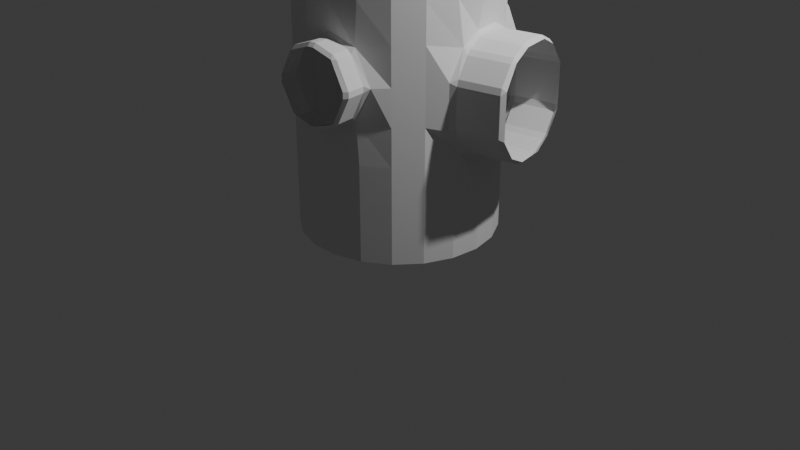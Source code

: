 # Source: Circle_Cylinder.blend  (saved by Blender 4.5.91; exported with 4.5.12 LTS)
import bpy
from mathutils import Matrix  # noqa: F401  (used for matrix-valued properties, if any)

bpy.ops.wm.read_factory_settings(use_empty=True)
scene = bpy.context.scene
scene.name = 'Scene'

# ---- collections
col_setup = bpy.data.collections.new('setup'); scene.collection.children.link(col_setup)
col_scene = bpy.data.collections.new('scene'); scene.collection.children.link(col_scene)

# ---- world
world_world = bpy.data.worlds.new('World'); scene.world = world_world
world_world.use_nodes = True; world_world.node_tree.nodes.clear()
_N = world_world.node_tree.nodes; _L = world_world.node_tree.links
n0 = _N.new('ShaderNodeOutputWorld'); n0.name = 'World Output'; n0.location = (200, 100)
n1 = _N.new('ShaderNodeBackground'); n1.name = 'Background'; n1.location = (-200, 100)
n1.inputs[0].default_value = (0.05088, 0.05088, 0.05088, 1.0)
_L.new(n1.outputs[0], n0.inputs[0])
n0.is_active_output = True
world_world.color = (0.05088, 0.05088, 0.05088)
world_world.sun_shadow_jitter_overblur = 0.0

# ---- cameras
cam_camera = bpy.data.cameras.new('Camera')
cam_camera.clip_end = 100.0
cam_camera.ortho_scale = 7.314

# ---- lights
light_light = bpy.data.lights.new('Light', 'POINT')
light_light.energy = 1000.0
light_light.shadow_soft_size = 0.1

# ---- meshes
me_cylinder = bpy.data.meshes.new('Cylinder')
me_cylinder.from_pydata([(0.0, 1.0, -1.5), (0.0, 1.0, 1.5), (0.2948, 0.9556, -1.5), (0.2948, 0.9556, 1.5), (0.5633, 0.8262, -1.5), (0.5633, 0.8262, 1.5), (0.7818, 0.6235, -1.5), (0.7818, 0.6235, 1.5), (0.9309, 0.3653, -1.5), (0.9309, 0.3653, 1.5), (0.9972, 0.07473, -1.5), (0.9972, 0.07473, 1.5), (0.9749, -0.2225, -1.5), (0.9749, -0.2225, 1.5), (0.866, -0.5, -1.5), (0.866, -0.5, 1.5), (0.6802, -0.7331, -1.5), (0.6802, -0.7331, 1.5), (0.4339, -0.901, -1.5), (0.4339, -0.901, 1.5), (0.149, -0.9888, -1.5), (0.149, -0.9888, 1.5), (-0.149, -0.9888, -1.5), (-0.149, -0.9888, 1.5), (-0.4339, -0.901, -1.5), (-0.4339, -0.901, 1.5), (-0.6802, -0.7331, -1.5), (-0.6802, -0.7331, 1.5), (-0.866, -0.5, -1.5), (-0.866, -0.5, 1.5), (-0.9749, -0.2225, -1.5), (-0.9749, -0.2225, 1.5), (-0.9972, 0.07473, -1.5), (-0.9972, 0.07473, 1.5), (-0.9309, 0.3653, -1.5), (-0.9309, 0.3653, 1.5), (-0.7818, 0.6235, -1.5), (-0.7818, 0.6235, 1.5), (-0.5633, 0.8262, -1.5), (-0.5633, 0.8262, 1.5), (-0.2948, 0.9556, -1.5), (-0.2948, 0.9556, 1.5), (0.0, 1.0, -0.8953), (0.0, 1.0, -0.5203), (0.0, 1.0, 0.9797), (0.0, 1.0, 1.355), (0.2948, 0.9556, 1.355), (0.2948, 0.9556, 0.9797), (0.2948, 0.9556, -0.5203), (0.2948, 0.9556, -0.8953), (0.5633, 0.8262, 1.355), (0.5633, 0.8262, 0.9797), (0.5633, 0.8262, 0.6047), (0.5633, 0.8262, 0.2297), (0.5633, 0.8262, -0.1453), (0.5633, 0.8262, -0.5203), (0.5633, 0.8262, -0.8953), (0.7818, 0.6235, 1.355), (0.7818, 0.6235, 0.9797), (0.7818, 0.6235, -0.8953), (0.9309, 0.3653, 1.355), (0.9309, 0.3653, 0.9797), (0.9309, 0.3653, -0.8953), (0.9972, 0.07473, 1.355), (0.9972, 0.07473, 0.9797), (0.9972, 0.07473, -0.8953), (0.9749, -0.2225, 1.355), (0.9749, -0.2225, 0.9797), (0.9749, -0.2225, -0.8953), (0.866, -0.5, 1.355), (0.866, -0.5, 0.9797), (0.866, -0.5, 0.6047), (0.866, -0.5, 0.2297), (0.866, -0.5, -0.1453), (0.866, -0.5, -0.5203), (0.866, -0.5, -0.8953), (0.6802, -0.7331, 1.355), (0.6802, -0.7331, 0.9797), (0.6802, -0.7331, 0.6047), (0.6802, -0.7331, 0.2297), (0.6802, -0.7331, -0.1453), (0.6802, -0.7331, -0.5203), (0.6802, -0.7331, -0.8953), (0.4339, -0.901, 1.355), (0.4339, -0.901, 0.9797), (0.4339, -0.901, -0.5203), (0.4339, -0.901, -0.8953), (0.149, -0.9888, 1.355), (0.149, -0.9888, 0.9797), (0.149, -0.9888, -0.5203), (0.149, -0.9888, -0.8953), (-0.149, -0.9888, 1.355), (-0.149, -0.9888, 0.9797), (-0.149, -0.9888, -0.5203), (-0.149, -0.9888, -0.8953), (-0.4339, -0.901, 1.355), (-0.4339, -0.901, 0.9797), (-0.4339, -0.901, 0.6047), (-0.4339, -0.901, 0.2297), (-0.4339, -0.901, -0.1453), (-0.4339, -0.901, -0.5203), (-0.4339, -0.901, -0.8953), (-0.6802, -0.7331, 1.355), (-0.6802, -0.7331, 0.9797), (-0.6802, -0.7331, 0.6047), (-0.6802, -0.7331, 0.2297), (-0.6802, -0.7331, -0.1453), (-0.6802, -0.7331, -0.5203), (-0.6802, -0.7331, -0.8953), (-0.866, -0.5, 1.355), (-0.866, -0.5, 0.9797), (-0.866, -0.5, 0.6047), (-0.866, -0.5, 0.2297), (-0.866, -0.5, -0.1453), (-0.866, -0.5, -0.5203), (-0.866, -0.5, -0.8953), (-0.9749, -0.2225, 1.355), (-0.9749, -0.2225, 0.9797), (-0.9749, -0.2225, 0.6047), (-0.9749, -0.2225, 0.2297), (-0.9749, -0.2225, -0.1453), (-0.9749, -0.2225, -0.5203), (-0.9749, -0.2225, -0.8953), (-0.9972, 0.07473, 1.355), (-0.9972, 0.07473, 0.9797), (-0.9972, 0.07473, 0.6047), (-0.9972, 0.07473, 0.2297), (-0.9972, 0.07473, -0.1453), (-0.9972, 0.07473, -0.5203), (-0.9972, 0.07473, -0.8953), (-0.9309, 0.3653, 1.355), (-0.9309, 0.3653, 0.9797), (-0.9309, 0.3653, 0.6047), (-0.9309, 0.3653, 0.2297), (-0.9309, 0.3653, -0.1453), (-0.9309, 0.3653, -0.5203), (-0.9309, 0.3653, -0.8953), (-0.7818, 0.6235, 1.355), (-0.7818, 0.6235, 0.9797), (-0.7818, 0.6235, 0.6047), (-0.7818, 0.6235, 0.2297), (-0.7818, 0.6235, -0.1453), (-0.7818, 0.6235, -0.5203), (-0.7818, 0.6235, -0.8953), (-0.5633, 0.8262, 1.355), (-0.5633, 0.8262, 0.9797), (-0.5633, 0.8262, 0.6047), (-0.5633, 0.8262, 0.2297), (-0.5633, 0.8262, -0.1453), (-0.5633, 0.8262, -0.5203), (-0.5633, 0.8262, -0.8953), (-0.2948, 0.9556, 1.355), (-0.2948, 0.9556, 0.9797), (-0.2948, 0.9556, -0.5203), (-0.2948, 0.9556, -0.8953), (0.8173, 0.5675, 0.5388), (0.8665, 0.5354, 0.5229), (0.8552, 0.5849, 0.4815), (0.8242, 0.7209, 0.3022), (0.8196, 0.741, 0.2419), (0.7532, 0.7474, 0.2687), (0.8196, 0.741, -0.1575), (0.8242, 0.7209, -0.2177), (0.7532, 0.7474, -0.1843), (0.8552, 0.5849, -0.3971), (0.8665, 0.5354, -0.4385), (0.8173, 0.5675, -0.4544), (0.9137, 0.3286, 0.6109), (0.8995, 0.3908, 0.596), (0.8789, 0.355, 0.6465), (0.8995, 0.3908, -0.5116), (0.9137, 0.3286, -0.5265), (0.8789, 0.355, -0.5621), (0.98, 0.03816, 0.596), (0.9658, 0.1004, 0.6109), (0.9459, 0.06151, 0.6465), (0.98, 0.03816, -0.5116), (0.9459, 0.06151, -0.5621), (0.9658, 0.1004, -0.5265), (1.013, -0.1064, 0.5229), (0.9826, -0.1567, 0.5388), (1.024, -0.156, 0.4815), (1.06, -0.312, 0.2419), (1.055, -0.2919, 0.3022), (1.003, -0.3466, 0.2687), (1.055, -0.2919, -0.2177), (1.06, -0.312, -0.1575), (1.003, -0.3466, -0.1843), (1.013, -0.1064, -0.4385), (1.024, -0.156, -0.3971), (0.9826, -0.1567, -0.4544), (1.285, 0.6308, 0.5229), (1.315, 0.6483, 0.4817), (1.273, 0.6804, 0.4815), (1.238, 0.8364, 0.2419), (1.242, 0.8163, 0.3022), (1.284, 0.8096, 0.2713), (1.242, 0.8163, -0.2177), (1.238, 0.8364, -0.1575), (1.284, 0.8096, -0.1869), (1.285, 0.6308, -0.4385), (1.273, 0.6804, -0.3971), (1.315, 0.6483, -0.3973), (1.317, 0.4862, 0.596), (1.332, 0.424, 0.6109), (1.362, 0.4654, 0.5754), (1.317, 0.4862, -0.5116), (1.362, 0.4654, -0.491), (1.332, 0.424, -0.5265), (1.384, 0.1958, 0.6109), (1.398, 0.1336, 0.596), (1.429, 0.1718, 0.5754), (1.384, 0.1958, -0.5265), (1.429, 0.1718, -0.491), (1.398, 0.1336, -0.5116), (1.431, -0.01099, 0.5229), (1.442, -0.06056, 0.4815), (1.466, -0.01352, 0.4817), (1.478, -0.2166, 0.2419), (1.508, -0.1725, 0.2713), (1.473, -0.1965, 0.3022), (1.473, -0.1965, -0.2177), (1.508, -0.1725, -0.1869), (1.478, -0.2166, -0.1575), (1.431, -0.01099, -0.4385), (1.466, -0.01352, -0.3973), (1.442, -0.06056, -0.3971), (-0.0455, 1.015, -0.1605), (0.0455, 1.015, -0.1605), (-3.331e-09, 0.9716, -0.2269), (0.0455, 1.015, 0.6199), (-0.0455, 1.015, 0.6199), (-3.331e-09, 0.9716, 0.6863), (0.2719, 1.015, 0.5055), (0.2054, 1.015, 0.5646), (0.2787, 0.9542, 0.5899), (0.3849, 1.015, 0.273), (0.4439, 0.9328, 0.2297), (0.3849, 1.015, 0.1864), (0.2719, 1.015, -0.04614), (0.2787, 0.9542, -0.1305), (0.2054, 1.015, -0.1052), (-0.2054, 1.015, 0.5646), (-0.2719, 1.015, 0.5055), (-0.2787, 0.9542, 0.5899), (-0.3849, 1.015, 0.273), (-0.3849, 1.015, 0.1864), (-0.4439, 0.9328, 0.2297), (-0.2719, 1.015, -0.04614), (-0.2054, 1.015, -0.1052), (-0.2787, 0.9542, -0.1305), (0.0455, 1.228, -0.1605), (-0.0455, 1.228, -0.1605), (-0.0455, 1.228, 0.6199), (0.0455, 1.228, 0.6199), (0.2054, 1.228, 0.5646), (0.2719, 1.228, 0.5055), (0.3849, 1.228, 0.273), (0.3849, 1.228, 0.1864), (0.2719, 1.228, -0.04614), (0.2054, 1.228, -0.1052), (-0.2719, 1.228, 0.5055), (-0.2054, 1.228, 0.5646), (-0.3849, 1.228, 0.1864), (-0.3849, 1.228, 0.273), (-0.2054, 1.228, -0.1052), (-0.2719, 1.228, -0.04614), (0.4094, -0.9074, 0.5764), (0.3668, -0.955, 0.5594), (0.4109, -0.9483, 0.5198), (0.5363, -0.9294, 0.2588), (0.5363, -0.9294, 0.2006), (0.5673, -0.8691, 0.2297), (0.4109, -0.9483, -0.06039), (0.3668, -0.955, -0.1), (0.4094, -0.9074, -0.117), (0.1187, -0.9924, 0.6251), (0.1791, -0.9833, 0.6251), (0.1446, -0.9591, 0.6696), (0.1791, -0.9833, -0.1657), (0.1187, -0.9924, -0.1657), (0.1446, -0.9591, -0.2102), (-0.1131, -1.027, 0.5198), (-0.06897, -1.021, 0.5594), (-0.1237, -0.9878, 0.5764), (-0.2385, -1.046, 0.2588), (-0.2859, -0.9977, 0.2297), (-0.2385, -1.046, 0.2006), (-0.1131, -1.027, -0.06039), (-0.1237, -0.9878, -0.117), (-0.06897, -1.021, -0.1), (0.3951, -1.143, 0.5594), (0.4072, -1.174, 0.5227), (0.4393, -1.137, 0.5198), (0.5647, -1.118, 0.2588), (0.5331, -1.158, 0.262), (0.5331, -1.158, 0.1974), (0.5647, -1.118, 0.2006), (0.3951, -1.143, -0.1), (0.4393, -1.137, -0.06039), (0.4072, -1.174, -0.06329), (0.2075, -1.172, 0.6251), (0.1471, -1.181, 0.6251), (0.1506, -1.216, 0.5904), (0.2144, -1.206, 0.5904), (0.2075, -1.172, -0.1657), (0.2144, -1.206, -0.131), (0.1506, -1.216, -0.131), (0.1471, -1.181, -0.1657), (-0.08472, -1.216, 0.5198), (-0.043, -1.242, 0.5227), (-0.04058, -1.209, 0.5594), (-0.2101, -1.235, 0.2588), (-0.2101, -1.235, 0.2006), (-0.168, -1.264, 0.1974), (-0.168, -1.264, 0.262), (-0.08472, -1.216, -0.06039), (-0.04058, -1.209, -0.1), (-0.043, -1.242, -0.06329)], [], [(45, 1, 3, 46), (46, 3, 5, 50), (50, 5, 7, 57), (57, 7, 9, 60), (60, 9, 11, 63), (63, 11, 13, 66), (66, 13, 15, 69), (69, 15, 17, 76), (76, 17, 19, 83), (83, 19, 21, 87), (87, 21, 23, 91), (91, 23, 25, 95), (95, 25, 27, 102), (102, 27, 29, 109), (109, 29, 31, 116), (116, 31, 33, 123), (123, 33, 35, 130), (130, 35, 37, 137), (137, 37, 39, 144), (3, 1, 41, 39, 37, 35, 33, 31, 29, 27, 25, 23, 21, 19, 17, 15, 13, 11, 9, 7, 5), (144, 39, 41, 151), (151, 41, 1, 45), (0, 2, 4, 6, 8, 10, 12, 14, 16, 18, 20, 22, 24, 26, 28, 30, 32, 34, 36, 38, 40), (40, 154, 42, 0), (154, 153, 43, 42), (152, 151, 45, 44), (38, 150, 154, 40), (150, 149, 153, 154), (145, 144, 151, 152), (36, 143, 150, 38), (143, 142, 149, 150), (142, 141, 148, 149), (141, 140, 147, 148), (140, 139, 146, 147), (139, 138, 145, 146), (138, 137, 144, 145), (34, 136, 143, 36), (136, 135, 142, 143), (135, 134, 141, 142), (134, 133, 140, 141), (133, 132, 139, 140), (132, 131, 138, 139), (131, 130, 137, 138), (32, 129, 136, 34), (129, 128, 135, 136), (128, 127, 134, 135), (127, 126, 133, 134), (126, 125, 132, 133), (125, 124, 131, 132), (124, 123, 130, 131), (30, 122, 129, 32), (122, 121, 128, 129), (121, 120, 127, 128), (120, 119, 126, 127), (119, 118, 125, 126), (118, 117, 124, 125), (117, 116, 123, 124), (28, 115, 122, 30), (115, 114, 121, 122), (114, 113, 120, 121), (113, 112, 119, 120), (112, 111, 118, 119), (111, 110, 117, 118), (110, 109, 116, 117), (26, 108, 115, 28), (108, 107, 114, 115), (107, 106, 113, 114), (106, 105, 112, 113), (105, 104, 111, 112), (104, 103, 110, 111), (103, 102, 109, 110), (24, 101, 108, 26), (101, 100, 107, 108), (100, 99, 106, 107), (99, 98, 105, 106), (98, 97, 104, 105), (97, 96, 103, 104), (96, 95, 102, 103), (22, 94, 101, 24), (94, 93, 100, 101), (92, 91, 95, 96), (20, 90, 94, 22), (90, 89, 93, 94), (88, 87, 91, 92), (18, 86, 90, 20), (86, 85, 89, 90), (84, 83, 87, 88), (16, 82, 86, 18), (82, 81, 85, 86), (77, 76, 83, 84), (14, 75, 82, 16), (75, 74, 81, 82), (74, 73, 80, 81), (73, 72, 79, 80), (72, 71, 78, 79), (71, 70, 77, 78), (70, 69, 76, 77), (12, 68, 75, 14), (67, 66, 69, 70), (10, 65, 68, 12), (64, 63, 66, 67), (8, 62, 65, 10), (61, 60, 63, 64), (6, 59, 62, 8), (58, 57, 60, 61), (4, 56, 59, 6), (51, 50, 57, 58), (2, 49, 56, 4), (49, 48, 55, 56), (47, 46, 50, 51), (0, 42, 49, 2), (42, 43, 48, 49), (44, 45, 46, 47), (155, 156, 157), (158, 159, 160), (161, 162, 163), (164, 165, 166), (167, 168, 169), (170, 171, 172), (173, 174, 175), (176, 177, 178), (179, 180, 181), (182, 183, 184), (185, 186, 187), (188, 189, 190), (191, 192, 193), (194, 195, 196), (197, 198, 199), (200, 201, 202), (203, 204, 205), (206, 207, 208), (209, 210, 211), (212, 213, 214), (215, 216, 217), (218, 219, 220), (221, 222, 223), (224, 225, 226), (157, 158, 160, 155), (159, 161, 163, 160), (162, 164, 166, 163), (215, 179, 181, 216), (220, 183, 182, 218), (185, 221, 223, 186), (164, 201, 200, 165), (170, 206, 208, 171), (226, 189, 188, 224), (180, 184, 183, 181), (184, 187, 186, 182), (187, 190, 189, 185), (176, 188, 190, 177), (178, 212, 214, 176), (193, 157, 156, 191), (175, 180, 179, 173), (171, 178, 177, 172), (197, 162, 161, 198), (158, 195, 194, 159), (169, 175, 174, 167), (165, 170, 172, 166), (203, 168, 167, 204), (173, 210, 209, 174), (155, 169, 168, 156), (192, 196, 195, 193), (196, 199, 198, 194), (199, 202, 201, 197), (216, 220, 219, 217), (218, 223, 222, 219), (221, 226, 225, 222), (213, 225, 224, 214), (210, 215, 217, 211), (207, 213, 212, 208), (204, 209, 211, 205), (202, 207, 206, 200), (191, 203, 205, 192), (52, 51, 58, 155), (155, 58, 61, 169), (53, 52, 155, 160), (158, 157, 193, 195), (156, 168, 203, 191), (54, 53, 160, 163), (161, 159, 194, 198), (55, 54, 163, 166), (164, 162, 197, 201), (56, 55, 166, 59), (170, 165, 200, 206), (59, 166, 172, 62), (169, 61, 64, 175), (167, 174, 209, 204), (178, 171, 208, 212), (62, 172, 177, 65), (175, 64, 67, 180), (173, 179, 215, 210), (65, 177, 190, 68), (188, 176, 214, 224), (180, 67, 70, 71), (181, 183, 220, 216), (184, 180, 71, 72), (182, 186, 223, 218), (187, 184, 72, 73), (185, 189, 226, 221), (190, 187, 73, 74), (68, 190, 74, 75), (227, 228, 229), (230, 231, 232), (233, 234, 235), (236, 237, 238), (239, 240, 241), (242, 243, 244), (245, 246, 247), (248, 249, 250), (261, 243, 242, 262), (230, 254, 253, 231), (235, 237, 236, 233), (237, 240, 239, 238), (243, 245, 247, 244), (246, 248, 250, 247), (249, 227, 229, 250), (265, 249, 248, 266), (244, 232, 231, 242), (228, 241, 240, 229), (245, 264, 263, 246), (232, 235, 234, 230), (238, 258, 257, 236), (255, 234, 233, 256), (251, 228, 227, 252), (241, 260, 259, 239), (43, 229, 240, 48), (241, 228, 251, 260), (153, 250, 229, 43), (227, 249, 265, 252), (230, 234, 255, 254), (242, 231, 253, 262), (232, 44, 47, 235), (244, 152, 44, 232), (235, 47, 51, 52), (233, 236, 257, 256), (237, 235, 52, 53), (238, 239, 259, 258), (240, 237, 53, 54), (48, 240, 54, 55), (245, 243, 261, 264), (147, 146, 244, 247), (146, 145, 152, 244), (148, 147, 247, 250), (248, 246, 263, 266), (149, 148, 250, 153), (267, 268, 269), (270, 271, 272), (273, 274, 275), (276, 277, 278), (279, 280, 281), (282, 283, 284), (285, 286, 287), (288, 289, 290), (291, 292, 293), (294, 295, 296, 297), (298, 299, 300), (301, 302, 303, 304), (305, 306, 307, 308), (309, 310, 311), (312, 313, 314, 315), (316, 317, 318), (269, 270, 272, 267), (271, 273, 275, 272), (308, 280, 279, 305), (273, 299, 298, 274), (284, 286, 285, 282), (286, 289, 288, 287), (280, 290, 289, 281), (293, 269, 268, 291), (278, 284, 283, 276), (274, 279, 281, 275), (276, 302, 301, 277), (267, 278, 277, 268), (292, 295, 294, 293), (296, 300, 299, 297), (309, 312, 315, 310), (313, 316, 318, 314), (307, 318, 317, 308), (302, 311, 310, 303), (300, 306, 305, 298), (291, 301, 304, 292), (287, 313, 312, 285), (311, 283, 282, 309), (270, 294, 297, 271), (290, 317, 316, 288), (78, 77, 84, 267), (267, 84, 88, 278), (79, 78, 267, 272), (270, 269, 293, 294), (268, 277, 301, 291), (80, 79, 272, 275), (273, 271, 297, 299), (81, 80, 275, 85), (279, 274, 298, 305), (85, 275, 281, 89), (278, 88, 92, 284), (276, 283, 311, 302), (290, 280, 308, 317), (89, 281, 289, 93), (284, 92, 96, 97), (282, 285, 312, 309), (286, 284, 97, 98), (287, 288, 316, 313), (289, 286, 98, 99), (93, 289, 99, 100)])
_uv = me_cylinder.uv_layers.new(name='UVMap')
_uv.uv.foreach_set('vector', [1.0, 0.9758, 1.0, 1.0, 0.9524, 1.0, 0.9524, 0.9758, 0.9524, 0.9758, 0.9524, 1.0, 0.9048, 1.0, 0.9048, 0.9758, 0.9048, 0.9758, 0.9048, 1.0, 0.8571, 1.0, 0.8571, 0.9758, 0.8571, 0.9758, 0.8571, 1.0, 0.8095, 1.0, 0.8095, 0.9758, 0.8095, 0.9758, 0.8095, 1.0, 0.7619, 1.0, 0.7619, 0.9758, 0.7619, 0.9758, 0.7619, 1.0, 0.7143, 1.0, 0.7143, 0.9758, 0.7143, 0.9758, 0.7143, 1.0, 0.6667, 1.0, 0.6667, 0.9758, 0.6667, 0.9758, 0.6667, 1.0, 0.619, 1.0, 0.619, 0.9758, 0.619, 0.9758, 0.619, 1.0, 0.5714, 1.0, 0.5714, 0.9758, 0.5714, 0.9758, 0.5714, 1.0, 0.5238, 1.0, 0.5238, 0.9758, 0.5238, 0.9758, 0.5238, 1.0, 0.4762, 1.0, 0.4762, 0.9758, 0.4762, 0.9758, 0.4762, 1.0, 0.4286, 1.0, 0.4286, 0.9758, 0.4286, 0.9758, 0.4286, 1.0, 0.381, 1.0, 0.381, 0.9758, 0.381, 0.9758, 0.381, 1.0, 0.3333, 1.0, 0.3333, 0.9758, 0.3333, 0.9758, 0.3333, 1.0, 0.2857, 1.0, 0.2857, 0.9758, 0.2857, 0.9758, 0.2857, 1.0, 0.2381, 1.0, 0.2381, 0.9758, 0.2381, 0.9758, 0.2381, 1.0, 0.1905, 1.0, 0.1905, 0.9758, 0.1905, 0.9758, 0.1905, 1.0, 0.1429, 1.0, 0.1429, 0.9758, 0.1429, 0.9758, 0.1429, 1.0, 0.09524, 1.0, 0.09524, 0.9758, 0.3207, 0.4793, 0.25, 0.49, 0.1793, 0.4793, 0.1148, 0.4483, 0.06236, 0.3996, 0.02659, 0.3377, 0.01067, 0.2679, 0.01602, 0.1966, 0.04215, 0.13, 0.08676, 0.07407, 0.1459, 0.03377, 0.2142, 0.01268, 0.2858, 0.01268, 0.3541, 0.03377, 0.4132, 0.07407, 0.4578, 0.13, 0.484, 0.1966, 0.4893, 0.2679, 0.4734, 0.3377, 0.4376, 0.3996, 0.3852, 0.4483, 0.09524, 0.9758, 0.09524, 1.0, 0.04762, 1.0, 0.04762, 0.9758, 0.04762, 0.9758, 0.04762, 1.0, 5.215e-08, 1.0, 5.215e-08, 0.9758, 0.75, 0.49, 0.8207, 0.4793, 0.8852, 0.4483, 0.9376, 0.3996, 0.9734, 0.3377, 0.9893, 0.2679, 0.984, 0.1966, 0.9578, 0.13, 0.9132, 0.07407, 0.8541, 0.03377, 0.7858, 0.01268, 0.7142, 0.01268, 0.6459, 0.03377, 0.5868, 0.07407, 0.5422, 0.13, 0.516, 0.1966, 0.5107, 0.2679, 0.5266, 0.3377, 0.5624, 0.3996, 0.6148, 0.4483, 0.6793, 0.4793, 0.04762, 0.5, 0.04762, 0.6008, 5.215e-08, 0.6008, 5.215e-08, 0.5, 0.04762, 0.6008, 0.04762, 0.6633, 5.215e-08, 0.6633, 5.215e-08, 0.6008, 0.04762, 0.9133, 0.04762, 0.9758, 5.215e-08, 0.9758, 5.215e-08, 0.9133, 0.09524, 0.5, 0.09524, 0.6008, 0.04762, 0.6008, 0.04762, 0.5, 0.09524, 0.6008, 0.09524, 0.6633, 0.04762, 0.6633, 0.04762, 0.6008, 0.09524, 0.9133, 0.09524, 0.9758, 0.04762, 0.9758, 0.04762, 0.9133, 0.1429, 0.5, 0.1429, 0.6008, 0.09524, 0.6008, 0.09524, 0.5, 0.1429, 0.6008, 0.1429, 0.6633, 0.09524, 0.6633, 0.09524, 0.6008, 0.1429, 0.6633, 0.1429, 0.7258, 0.09524, 0.7258, 0.09524, 0.6633, 0.1429, 0.7258, 0.1429, 0.7883, 0.09524, 0.7883, 0.09524, 0.7258, 0.1429, 0.7883, 0.1429, 0.8508, 0.09524, 0.8508, 0.09524, 0.7883, 0.1429, 0.8508, 0.1429, 0.9133, 0.09524, 0.9133, 0.09524, 0.8508, 0.1429, 0.9133, 0.1429, 0.9758, 0.09524, 0.9758, 0.09524, 0.9133, 0.1905, 0.5, 0.1905, 0.6008, 0.1429, 0.6008, 0.1429, 0.5, 0.1905, 0.6008, 0.1905, 0.6633, 0.1429, 0.6633, 0.1429, 0.6008, 0.1905, 0.6633, 0.1905, 0.7258, 0.1429, 0.7258, 0.1429, 0.6633, 0.1905, 0.7258, 0.1905, 0.7883, 0.1429, 0.7883, 0.1429, 0.7258, 0.1905, 0.7883, 0.1905, 0.8508, 0.1429, 0.8508, 0.1429, 0.7883, 0.1905, 0.8508, 0.1905, 0.9133, 0.1429, 0.9133, 0.1429, 0.8508, 0.1905, 0.9133, 0.1905, 0.9758, 0.1429, 0.9758, 0.1429, 0.9133, 0.2381, 0.5, 0.2381, 0.6008, 0.1905, 0.6008, 0.1905, 0.5, 0.2381, 0.6008, 0.2381, 0.6633, 0.1905, 0.6633, 0.1905, 0.6008, 0.2381, 0.6633, 0.2381, 0.7258, 0.1905, 0.7258, 0.1905, 0.6633, 0.2381, 0.7258, 0.2381, 0.7883, 0.1905, 0.7883, 0.1905, 0.7258, 0.2381, 0.7883, 0.2381, 0.8508, 0.1905, 0.8508, 0.1905, 0.7883, 0.2381, 0.8508, 0.2381, 0.9133, 0.1905, 0.9133, 0.1905, 0.8508, 0.2381, 0.9133, 0.2381, 0.9758, 0.1905, 0.9758, 0.1905, 0.9133, 0.2857, 0.5, 0.2857, 0.6008, 0.2381, 0.6008, 0.2381, 0.5, 0.2857, 0.6008, 0.2857, 0.6633, 0.2381, 0.6633, 0.2381, 0.6008, 0.2857, 0.6633, 0.2857, 0.7258, 0.2381, 0.7258, 0.2381, 0.6633, 0.2857, 0.7258, 0.2857, 0.7883, 0.2381, 0.7883, 0.2381, 0.7258, 0.2857, 0.7883, 0.2857, 0.8508, 0.2381, 0.8508, 0.2381, 0.7883, 0.2857, 0.8508, 0.2857, 0.9133, 0.2381, 0.9133, 0.2381, 0.8508, 0.2857, 0.9133, 0.2857, 0.9758, 0.2381, 0.9758, 0.2381, 0.9133, 0.3333, 0.5, 0.3333, 0.6008, 0.2857, 0.6008, 0.2857, 0.5, 0.3333, 0.6008, 0.3333, 0.6633, 0.2857, 0.6633, 0.2857, 0.6008, 0.3333, 0.6633, 0.3333, 0.7258, 0.2857, 0.7258, 0.2857, 0.6633, 0.3333, 0.7258, 0.3333, 0.7883, 0.2857, 0.7883, 0.2857, 0.7258, 0.3333, 0.7883, 0.3333, 0.8508, 0.2857, 0.8508, 0.2857, 0.7883, 0.3333, 0.8508, 0.3333, 0.9133, 0.2857, 0.9133, 0.2857, 0.8508, 0.3333, 0.9133, 0.3333, 0.9758, 0.2857, 0.9758, 0.2857, 0.9133, 0.381, 0.5, 0.381, 0.6008, 0.3333, 0.6008, 0.3333, 0.5, 0.381, 0.6008, 0.381, 0.6633, 0.3333, 0.6633, 0.3333, 0.6008, 0.381, 0.6633, 0.381, 0.7258, 0.3333, 0.7258, 0.3333, 0.6633, 0.381, 0.7258, 0.381, 0.7883, 0.3333, 0.7883, 0.3333, 0.7258, 0.381, 0.7883, 0.381, 0.8508, 0.3333, 0.8508, 0.3333, 0.7883, 0.381, 0.8508, 0.381, 0.9133, 0.3333, 0.9133, 0.3333, 0.8508, 0.381, 0.9133, 0.381, 0.9758, 0.3333, 0.9758, 0.3333, 0.9133, 0.4286, 0.5, 0.4286, 0.6008, 0.381, 0.6008, 0.381, 0.5, 0.4286, 0.6008, 0.4286, 0.6633, 0.381, 0.6633, 0.381, 0.6008, 0.4286, 0.6633, 0.4286, 0.7258, 0.381, 0.7258, 0.381, 0.6633, 0.4286, 0.7258, 0.4286, 0.7883, 0.381, 0.7883, 0.381, 0.7258, 0.4286, 0.7883, 0.4286, 0.8508, 0.381, 0.8508, 0.381, 0.7883, 0.4286, 0.8508, 0.4286, 0.9133, 0.381, 0.9133, 0.381, 0.8508, 0.4286, 0.9133, 0.4286, 0.9758, 0.381, 0.9758, 0.381, 0.9133, 0.4762, 0.5, 0.4762, 0.6008, 0.4286, 0.6008, 0.4286, 0.5, 0.4762, 0.6008, 0.4762, 0.6633, 0.4286, 0.6633, 0.4286, 0.6008, 0.4762, 0.9133, 0.4762, 0.9758, 0.4286, 0.9758, 0.4286, 0.9133, 0.5238, 0.5, 0.5238, 0.6008, 0.4762, 0.6008, 0.4762, 0.5, 0.5238, 0.6008, 0.5238, 0.6633, 0.4762, 0.6633, 0.4762, 0.6008, 0.5238, 0.9133, 0.5238, 0.9758, 0.4762, 0.9758, 0.4762, 0.9133, 0.5714, 0.5, 0.5714, 0.6008, 0.5238, 0.6008, 0.5238, 0.5, 0.5714, 0.6008, 0.5714, 0.6633, 0.5238, 0.6633, 0.5238, 0.6008, 0.5714, 0.9133, 0.5714, 0.9758, 0.5238, 0.9758, 0.5238, 0.9133, 0.619, 0.5, 0.619, 0.6008, 0.5714, 0.6008, 0.5714, 0.5, 0.619, 0.6008, 0.619, 0.6633, 0.5714, 0.6633, 0.5714, 0.6008, 0.619, 0.9133, 0.619, 0.9758, 0.5714, 0.9758, 0.5714, 0.9133, 0.6667, 0.5, 0.6667, 0.6008, 0.619, 0.6008, 0.619, 0.5, 0.6667, 0.6008, 0.6667, 0.6633, 0.619, 0.6633, 0.619, 0.6008, 0.6667, 0.6633, 0.6667, 0.7258, 0.619, 0.7258, 0.619, 0.6633, 0.6667, 0.7258, 0.6667, 0.7883, 0.619, 0.7883, 0.619, 0.7258, 0.6667, 0.7883, 0.6667, 0.8508, 0.619, 0.8508, 0.619, 0.7883, 0.6667, 0.8508, 0.6667, 0.9133, 0.619, 0.9133, 0.619, 0.8508, 0.6667, 0.9133, 0.6667, 0.9758, 0.619, 0.9758, 0.619, 0.9133, 0.7143, 0.5, 0.7143, 0.6008, 0.6667, 0.6008, 0.6667, 0.5, 0.7143, 0.9133, 0.7143, 0.9758, 0.6667, 0.9758, 0.6667, 0.9133, 0.7619, 0.5, 0.7619, 0.6008, 0.7143, 0.6008, 0.7143, 0.5, 0.7619, 0.9133, 0.7619, 0.9758, 0.7143, 0.9758, 0.7143, 0.9133, 0.8095, 0.5, 0.8095, 0.6008, 0.7619, 0.6008, 0.7619, 0.5, 0.8095, 0.9133, 0.8095, 0.9758, 0.7619, 0.9758, 0.7619, 0.9133, 0.8571, 0.5, 0.8571, 0.6008, 0.8095, 0.6008, 0.8095, 0.5, 0.8571, 0.9133, 0.8571, 0.9758, 0.8095, 0.9758, 0.8095, 0.9133, 0.9048, 0.5, 0.9048, 0.6008, 0.8571, 0.6008, 0.8571, 0.5, 0.9048, 0.9133, 0.9048, 0.9758, 0.8571, 0.9758, 0.8571, 0.9133, 0.9524, 0.5, 0.9524, 0.6008, 0.9048, 0.6008, 0.9048, 0.5, 0.9524, 0.6008, 0.9524, 0.6633, 0.9048, 0.6633, 0.9048, 0.6008, 0.9524, 0.9133, 0.9524, 0.9758, 0.9048, 0.9758, 0.9048, 0.9133, 1.0, 0.5, 1.0, 0.6008, 0.9524, 0.6008, 0.9524, 0.5, 1.0, 0.6008, 1.0, 0.6633, 0.9524, 0.6633, 0.9524, 0.6008, 1.0, 0.9133, 1.0, 0.9758, 0.9524, 0.9758, 0.9524, 0.9133, 0.8589, 0.8552, 0.8503, 0.8508, 0.8571, 0.8436, 0.8571, 0.7954, 0.8571, 0.7838, 0.8643, 0.7883, 0.8571, 0.7303, 0.8571, 0.7186, 0.8643, 0.7258, 0.8571, 0.6704, 0.8503, 0.6633, 0.8589, 0.6588, 0.8042, 0.8508, 0.8164, 0.8508, 0.8095, 0.8568, 0.8164, 0.6633, 0.8042, 0.6633, 0.8095, 0.6573, 0.755, 0.8508, 0.7672, 0.8508, 0.7619, 0.8568, 0.755, 0.6633, 0.7619, 0.6573, 0.7672, 0.6633, 0.7212, 0.8508, 0.7125, 0.8552, 0.7143, 0.8436, 0.7143, 0.7838, 0.7143, 0.7954, 0.7071, 0.7883, 0.7143, 0.7186, 0.7143, 0.7303, 0.7071, 0.7258, 0.7212, 0.6633, 0.7143, 0.6704, 0.7125, 0.6588, 0.8503, 0.8508, 0.8495, 0.8419, 0.8571, 0.8436, 0.8571, 0.7838, 0.8571, 0.7954, 0.8527, 0.7883, 0.8571, 0.7186, 0.8571, 0.7303, 0.8527, 0.7258, 0.8503, 0.6633, 0.8571, 0.6704, 0.8495, 0.6722, 0.8164, 0.8508, 0.8042, 0.8508, 0.8095, 0.845, 0.8164, 0.6633, 0.8095, 0.6691, 0.8042, 0.6633, 0.7672, 0.8508, 0.755, 0.8508, 0.7619, 0.845, 0.7672, 0.6633, 0.7619, 0.6691, 0.755, 0.6633, 0.7212, 0.8508, 0.7143, 0.8436, 0.722, 0.8419, 0.7143, 0.7838, 0.7187, 0.7883, 0.7143, 0.7954, 0.7143, 0.7186, 0.7187, 0.7258, 0.7143, 0.7303, 0.7212, 0.6633, 0.722, 0.6722, 0.7143, 0.6704, 0.8571, 0.8436, 0.8571, 0.7954, 0.8643, 0.7883, 0.8589, 0.8552, 0.8571, 0.7838, 0.8571, 0.7303, 0.8643, 0.7258, 0.8643, 0.7883, 0.8571, 0.7186, 0.8571, 0.6704, 0.8589, 0.6588, 0.8643, 0.7258, 0.7212, 0.8508, 0.7212, 0.8508, 0.7143, 0.8436, 0.7143, 0.8436, 0.7143, 0.7954, 0.7143, 0.7954, 0.7143, 0.7838, 0.7143, 0.7838, 0.7143, 0.7186, 0.7143, 0.7186, 0.7143, 0.7303, 0.7143, 0.7303, 0.8571, 0.6704, 0.8571, 0.6704, 0.8503, 0.6633, 0.8503, 0.6633, 0.8164, 0.6633, 0.8164, 0.6633, 0.8042, 0.6633, 0.8042, 0.6633, 0.7143, 0.6704, 0.7143, 0.6704, 0.7212, 0.6633, 0.7212, 0.6633, 0.7125, 0.8552, 0.7071, 0.7883, 0.7143, 0.7954, 0.7143, 0.8436, 0.7071, 0.7883, 0.7071, 0.7258, 0.7143, 0.7303, 0.7143, 0.7838, 0.7071, 0.7258, 0.7125, 0.6588, 0.7143, 0.6704, 0.7143, 0.7186, 0.755, 0.6633, 0.7212, 0.6633, 0.7125, 0.6588, 0.7619, 0.6573, 0.7672, 0.6633, 0.7672, 0.6633, 0.755, 0.6633, 0.755, 0.6633, 0.8571, 0.8436, 0.8571, 0.8436, 0.8503, 0.8508, 0.8503, 0.8508, 0.7619, 0.8568, 0.7125, 0.8552, 0.7212, 0.8508, 0.755, 0.8508, 0.8042, 0.6633, 0.7672, 0.6633, 0.7619, 0.6573, 0.8095, 0.6573, 0.8571, 0.7186, 0.8571, 0.7186, 0.8571, 0.7303, 0.8571, 0.7303, 0.8571, 0.7954, 0.8571, 0.7954, 0.8571, 0.7838, 0.8571, 0.7838, 0.8095, 0.8568, 0.7619, 0.8568, 0.7672, 0.8508, 0.8042, 0.8508, 0.8503, 0.6633, 0.8164, 0.6633, 0.8095, 0.6573, 0.8589, 0.6588, 0.8164, 0.8508, 0.8164, 0.8508, 0.8042, 0.8508, 0.8042, 0.8508, 0.755, 0.8508, 0.755, 0.8508, 0.7672, 0.8508, 0.7672, 0.8508, 0.8589, 0.8552, 0.8095, 0.8568, 0.8164, 0.8508, 0.8503, 0.8508, 0.8495, 0.8419, 0.8527, 0.7883, 0.8571, 0.7954, 0.8571, 0.8436, 0.8527, 0.7883, 0.8527, 0.7258, 0.8571, 0.7303, 0.8571, 0.7838, 0.8527, 0.7258, 0.8495, 0.6722, 0.8571, 0.6704, 0.8571, 0.7186, 0.7143, 0.8436, 0.7143, 0.7954, 0.7187, 0.7883, 0.722, 0.8419, 0.7143, 0.7838, 0.7143, 0.7303, 0.7187, 0.7258, 0.7187, 0.7883, 0.7143, 0.7186, 0.7143, 0.6704, 0.722, 0.6722, 0.7187, 0.7258, 0.7619, 0.6691, 0.722, 0.6722, 0.7212, 0.6633, 0.755, 0.6633, 0.755, 0.8508, 0.7212, 0.8508, 0.722, 0.8419, 0.7619, 0.845, 0.8095, 0.6691, 0.7619, 0.6691, 0.7672, 0.6633, 0.8042, 0.6633, 0.8042, 0.8508, 0.7672, 0.8508, 0.7619, 0.845, 0.8095, 0.845, 0.8495, 0.6722, 0.8095, 0.6691, 0.8164, 0.6633, 0.8503, 0.6633, 0.8503, 0.8508, 0.8164, 0.8508, 0.8095, 0.845, 0.8495, 0.8419, 0.9048, 0.8508, 0.9048, 0.9133, 0.8571, 0.9133, 0.8589, 0.8552, 0.8589, 0.8552, 0.8571, 0.9133, 0.8095, 0.9133, 0.8095, 0.8568, 0.9048, 0.7883, 0.9048, 0.8508, 0.8589, 0.8552, 0.8643, 0.7883, 0.8571, 0.7954, 0.8571, 0.8436, 0.8571, 0.8436, 0.8571, 0.7954, 0.8503, 0.8508, 0.8164, 0.8508, 0.8164, 0.8508, 0.8503, 0.8508, 0.9048, 0.7258, 0.9048, 0.7883, 0.8643, 0.7883, 0.8643, 0.7258, 0.8571, 0.7303, 0.8571, 0.7838, 0.8571, 0.7838, 0.8571, 0.7303, 0.9048, 0.6633, 0.9048, 0.7258, 0.8643, 0.7258, 0.8589, 0.6588, 0.8571, 0.6704, 0.8571, 0.7186, 0.8571, 0.7186, 0.8571, 0.6704, 0.9048, 0.6008, 0.9048, 0.6633, 0.8589, 0.6588, 0.8571, 0.6008, 0.8164, 0.6633, 0.8503, 0.6633, 0.8503, 0.6633, 0.8164, 0.6633, 0.8571, 0.6008, 0.8589, 0.6588, 0.8095, 0.6573, 0.8095, 0.6008, 0.8095, 0.8568, 0.8095, 0.9133, 0.7619, 0.9133, 0.7619, 0.8568, 0.8042, 0.8508, 0.7672, 0.8508, 0.7672, 0.8508, 0.8042, 0.8508, 0.7672, 0.6633, 0.8042, 0.6633, 0.8042, 0.6633, 0.7672, 0.6633, 0.8095, 0.6008, 0.8095, 0.6573, 0.7619, 0.6573, 0.7619, 0.6008, 0.7619, 0.8568, 0.7619, 0.9133, 0.7143, 0.9133, 0.7125, 0.8552, 0.755, 0.8508, 0.7212, 0.8508, 0.7212, 0.8508, 0.755, 0.8508, 0.7619, 0.6008, 0.7619, 0.6573, 0.7125, 0.6588, 0.7143, 0.6008, 0.7212, 0.6633, 0.755, 0.6633, 0.755, 0.6633, 0.7212, 0.6633, 0.7125, 0.8552, 0.7143, 0.9133, 0.6667, 0.9133, 0.6667, 0.8508, 0.7143, 0.8436, 0.7143, 0.7954, 0.7143, 0.7954, 0.7143, 0.8436, 0.7071, 0.7883, 0.7125, 0.8552, 0.6667, 0.8508, 0.6667, 0.7883, 0.7143, 0.7838, 0.7143, 0.7303, 0.7143, 0.7303, 0.7143, 0.7838, 0.7071, 0.7258, 0.7071, 0.7883, 0.6667, 0.7883, 0.6667, 0.7258, 0.7143, 0.7186, 0.7143, 0.6704, 0.7143, 0.6704, 0.7143, 0.7186, 0.7125, 0.6588, 0.7071, 0.7258, 0.6667, 0.7258, 0.6667, 0.6633, 0.7143, 0.6008, 0.7125, 0.6588, 0.6667, 0.6633, 0.6667, 0.6008, 0.008637, 0.7258, 5.215e-08, 0.7258, 5.215e-08, 0.7169, 5.215e-08, 0.8508, 0.008637, 0.8508, 5.215e-08, 0.8597, 0.9524, 0.8423, 0.961, 0.8508, 0.9479, 0.8569, 0.9524, 0.7968, 0.9409, 0.7883, 0.9524, 0.7798, 0.9524, 0.7343, 0.9479, 0.7197, 0.961, 0.7258, 0.03898, 0.8508, 0.04762, 0.8423, 0.05208, 0.8569, 0.04762, 0.7968, 0.04762, 0.7798, 0.05912, 0.7883, 0.04762, 0.7343, 0.03898, 0.7258, 0.05209, 0.7197, 0.04762, 0.8423, 0.04762, 0.8423, 0.03898, 0.8508, 0.03898, 0.8508, 5.215e-08, 0.8508, 5.215e-08, 0.8508, 0.008637, 0.8508, 0.008637, 0.8508, 0.9479, 0.8569, 0.9409, 0.7883, 0.9524, 0.7968, 0.9524, 0.8423, 0.9409, 0.7883, 0.9479, 0.7197, 0.9524, 0.7343, 0.9524, 0.7798, 0.04762, 0.8423, 0.04762, 0.7968, 0.05912, 0.7883, 0.05208, 0.8569, 0.04762, 0.7798, 0.04762, 0.7343, 0.05209, 0.7197, 0.05912, 0.7883, 0.03898, 0.7258, 0.008637, 0.7258, 5.215e-08, 0.7169, 0.05209, 0.7197, 0.03898, 0.7258, 0.03898, 0.7258, 0.04762, 0.7343, 0.04762, 0.7343, 0.05208, 0.8569, 5.215e-08, 0.8597, 0.008637, 0.8508, 0.03898, 0.8508, 0.9914, 0.7258, 0.961, 0.7258, 0.9479, 0.7197, 1.0, 0.7166, 0.04762, 0.7968, 0.04762, 0.7968, 0.04762, 0.7798, 0.04762, 0.7798, 1.0, 0.86, 0.9479, 0.8569, 0.961, 0.8508, 0.9914, 0.8508, 0.9524, 0.7798, 0.9524, 0.7798, 0.9524, 0.7968, 0.9524, 0.7968, 0.961, 0.8508, 0.961, 0.8508, 0.9524, 0.8423, 0.9524, 0.8423, 5.215e-08, 0.7258, 5.215e-08, 0.7258, 0.008637, 0.7258, 0.008637, 0.7258, 0.961, 0.7258, 0.961, 0.7258, 0.9524, 0.7343, 0.9524, 0.7343, 1.0, 0.6633, 1.0, 0.7166, 0.9479, 0.7197, 0.9524, 0.6633, 0.961, 0.7258, 0.9914, 0.7258, 0.9914, 0.7258, 0.961, 0.7258, 0.04762, 0.6633, 0.05209, 0.7197, 5.215e-08, 0.7169, 5.215e-08, 0.6633, 0.008637, 0.7258, 0.03898, 0.7258, 0.03898, 0.7258, 0.008637, 0.7258, 0.9914, 0.8508, 0.961, 0.8508, 0.961, 0.8508, 0.9914, 0.8508, 0.03898, 0.8508, 0.008637, 0.8508, 0.008637, 0.8508, 0.03898, 0.8508, 1.0, 0.86, 1.0, 0.9133, 0.9524, 0.9133, 0.9479, 0.8569, 0.05208, 0.8569, 0.04762, 0.9133, 5.215e-08, 0.9133, 5.215e-08, 0.8597, 0.9479, 0.8569, 0.9524, 0.9133, 0.9048, 0.9133, 0.9048, 0.8508, 0.9524, 0.8423, 0.9524, 0.7968, 0.9524, 0.7968, 0.9524, 0.8423, 0.9409, 0.7883, 0.9479, 0.8569, 0.9048, 0.8508, 0.9048, 0.7883, 0.9524, 0.7798, 0.9524, 0.7343, 0.9524, 0.7343, 0.9524, 0.7798, 0.9479, 0.7197, 0.9409, 0.7883, 0.9048, 0.7883, 0.9048, 0.7258, 0.9524, 0.6633, 0.9479, 0.7197, 0.9048, 0.7258, 0.9048, 0.6633, 0.04762, 0.7968, 0.04762, 0.8423, 0.04762, 0.8423, 0.04762, 0.7968, 0.09524, 0.7883, 0.09524, 0.8508, 0.05208, 0.8569, 0.05912, 0.7883, 0.09524, 0.8508, 0.09524, 0.9133, 0.04762, 0.9133, 0.05208, 0.8569, 0.09524, 0.7258, 0.09524, 0.7883, 0.05912, 0.7883, 0.05209, 0.7197, 0.04762, 0.7343, 0.04762, 0.7798, 0.04762, 0.7798, 0.04762, 0.7343, 0.09524, 0.6633, 0.09524, 0.7258, 0.05209, 0.7197, 0.04762, 0.6633, 0.5744, 0.8549, 0.5656, 0.8508, 0.5714, 0.8451, 0.5714, 0.794, 0.5714, 0.7826, 0.5791, 0.7883, 0.5714, 0.7315, 0.5656, 0.7258, 0.5744, 0.7217, 0.518, 0.8508, 0.5296, 0.8508, 0.5238, 0.857, 0.5296, 0.7258, 0.518, 0.7258, 0.5238, 0.7196, 0.4762, 0.8451, 0.482, 0.8508, 0.4732, 0.8549, 0.4762, 0.794, 0.4685, 0.7883, 0.4762, 0.7826, 0.4762, 0.7315, 0.4732, 0.7217, 0.482, 0.7258, 0.5656, 0.8508, 0.5652, 0.8442, 0.5714, 0.8451, 0.5714, 0.794, 0.567, 0.7944, 0.567, 0.7822, 0.5714, 0.7826, 0.5656, 0.7258, 0.5714, 0.7315, 0.5652, 0.7324, 0.5296, 0.8508, 0.518, 0.8508, 0.5181, 0.8453, 0.5296, 0.8453, 0.5296, 0.7258, 0.5296, 0.7313, 0.5181, 0.7313, 0.518, 0.7258, 0.4762, 0.8451, 0.4824, 0.8442, 0.482, 0.8508, 0.4762, 0.794, 0.4762, 0.7826, 0.4807, 0.7822, 0.4807, 0.7944, 0.4762, 0.7315, 0.482, 0.7258, 0.4824, 0.7324, 0.5714, 0.8451, 0.5714, 0.794, 0.5791, 0.7883, 0.5744, 0.8549, 0.5714, 0.7826, 0.5714, 0.7315, 0.5744, 0.7217, 0.5791, 0.7883, 0.518, 0.7258, 0.518, 0.7258, 0.5296, 0.7258, 0.5296, 0.7258, 0.5714, 0.7315, 0.5714, 0.7315, 0.5656, 0.7258, 0.5656, 0.7258, 0.4732, 0.8549, 0.4685, 0.7883, 0.4762, 0.794, 0.4762, 0.8451, 0.4685, 0.7883, 0.4732, 0.7217, 0.4762, 0.7315, 0.4762, 0.7826, 0.518, 0.7258, 0.482, 0.7258, 0.4732, 0.7217, 0.5238, 0.7196, 0.5714, 0.8451, 0.5714, 0.8451, 0.5656, 0.8508, 0.5656, 0.8508, 0.5238, 0.857, 0.4732, 0.8549, 0.482, 0.8508, 0.518, 0.8508, 0.5656, 0.7258, 0.5296, 0.7258, 0.5238, 0.7196, 0.5744, 0.7217, 0.518, 0.8508, 0.518, 0.8508, 0.5296, 0.8508, 0.5296, 0.8508, 0.5744, 0.8549, 0.5238, 0.857, 0.5296, 0.8508, 0.5656, 0.8508, 0.5652, 0.8442, 0.567, 0.7944, 0.5714, 0.794, 0.5714, 0.8451, 0.567, 0.7822, 0.5652, 0.7324, 0.5714, 0.7315, 0.5714, 0.7826, 0.4762, 0.8451, 0.4762, 0.794, 0.4807, 0.7944, 0.4824, 0.8442, 0.4762, 0.7826, 0.4762, 0.7315, 0.4824, 0.7324, 0.4807, 0.7822, 0.5181, 0.7313, 0.4824, 0.7324, 0.482, 0.7258, 0.518, 0.7258, 0.518, 0.8508, 0.482, 0.8508, 0.4824, 0.8442, 0.5181, 0.8453, 0.5652, 0.7324, 0.5296, 0.7313, 0.5296, 0.7258, 0.5656, 0.7258, 0.5656, 0.8508, 0.5296, 0.8508, 0.5296, 0.8453, 0.5652, 0.8442, 0.4762, 0.7826, 0.4762, 0.7826, 0.4762, 0.794, 0.4762, 0.794, 0.482, 0.8508, 0.482, 0.8508, 0.4762, 0.8451, 0.4762, 0.8451, 0.5714, 0.794, 0.5714, 0.794, 0.5714, 0.7826, 0.5714, 0.7826, 0.482, 0.7258, 0.482, 0.7258, 0.4762, 0.7315, 0.4762, 0.7315, 0.619, 0.8508, 0.619, 0.9133, 0.5714, 0.9133, 0.5744, 0.8549, 0.5744, 0.8549, 0.5714, 0.9133, 0.5238, 0.9133, 0.5238, 0.857, 0.619, 0.7883, 0.619, 0.8508, 0.5744, 0.8549, 0.5791, 0.7883, 0.5714, 0.794, 0.5714, 0.8451, 0.5714, 0.8451, 0.5714, 0.794, 0.5656, 0.8508, 0.5296, 0.8508, 0.5296, 0.8508, 0.5656, 0.8508, 0.619, 0.7258, 0.619, 0.7883, 0.5791, 0.7883, 0.5744, 0.7217, 0.5714, 0.7315, 0.5714, 0.7826, 0.5714, 0.7826, 0.5714, 0.7315, 0.619, 0.6633, 0.619, 0.7258, 0.5744, 0.7217, 0.5714, 0.6633, 0.5296, 0.7258, 0.5656, 0.7258, 0.5656, 0.7258, 0.5296, 0.7258, 0.5714, 0.6633, 0.5744, 0.7217, 0.5238, 0.7196, 0.5238, 0.6633, 0.5238, 0.857, 0.5238, 0.9133, 0.4762, 0.9133, 0.4732, 0.8549, 0.518, 0.8508, 0.482, 0.8508, 0.482, 0.8508, 0.518, 0.8508, 0.482, 0.7258, 0.518, 0.7258, 0.518, 0.7258, 0.482, 0.7258, 0.5238, 0.6633, 0.5238, 0.7196, 0.4732, 0.7217, 0.4762, 0.6633, 0.4732, 0.8549, 0.4762, 0.9133, 0.4286, 0.9133, 0.4286, 0.8508, 0.4762, 0.8451, 0.4762, 0.794, 0.4762, 0.794, 0.4762, 0.8451, 0.4685, 0.7883, 0.4732, 0.8549, 0.4286, 0.8508, 0.4286, 0.7883, 0.4762, 0.7826, 0.4762, 0.7315, 0.4762, 0.7315, 0.4762, 0.7826, 0.4732, 0.7217, 0.4685, 0.7883, 0.4286, 0.7883, 0.4286, 0.7258, 0.4762, 0.6633, 0.4732, 0.7217, 0.4286, 0.7258, 0.4286, 0.6633])
me_cylinder.update()

# ---- objects
ob_light = bpy.data.objects.new('Light', light_light)
ob_camera = bpy.data.objects.new('Camera', cam_camera)
ob_circle_cylinder = bpy.data.objects.new('circle cylinder', me_cylinder)

# ---- transforms, parenting, visibility, modifiers, constraints
ob_light.location = (4.076, 1.005, 5.904)
ob_light.rotation_euler = (0.6503, 0.05522, 1.866)
ob_light.lock_rotations_4d = False
ob_light.empty_display_type = 'ARROWS'
ob_light.color = (0.0, 0.0, 0.0, 0.0)
ob_light.lineart.crease_threshold = 0.0
ob_camera.location = (7.359, -6.926, 4.958)
ob_camera.rotation_euler = (1.109, 0.0, 0.8149)
ob_camera.lock_rotations_4d = False
ob_camera.empty_display_type = 'ARROWS'
ob_camera.color = (0.0, 0.0, 0.0, 0.0)
ob_camera.display_type = 'WIRE'
ob_camera.lineart.crease_threshold = 0.0
ob_circle_cylinder.location = (0.0, 0.0, 1.51)

# ---- collection membership
col_setup.objects.link(ob_light)
col_setup.objects.link(ob_camera)
col_scene.objects.link(ob_circle_cylinder)

# ---- scene / render settings (as saved in the file)
scene.camera = ob_camera
scene.frame_start = 1; scene.frame_end = 250; scene.frame_set(1)
scene.render.engine = 'BLENDER_EEVEE_NEXT'
bpy.context.view_layer.update()

